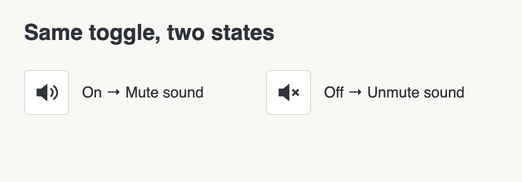

The diagram above was exported from draw.io. Its source (the exported page's mxGraphModel, read from the mxfile embedded in the PNG):
<mxGraphModel dx="520" dy="180" grid="0" page="1" pageScale="1" pageWidth="520" pageHeight="180" background="#F8F8F4" adaptiveColors="none" tooltips="1">
  <root>
    <mxCell id="0" />
    <mxCell id="1" parent="0" />
    <mxCell id="2" value="" style="html=1;rounded=1;arcSize=10;fillColor=#F8F8F4;strokeColor=none;" vertex="1" parent="1">
      <mxGeometry as="geometry" x="0" y="0" width="520" height="180" />
    </mxCell>
    <mxCell id="3" value="Same toggle, two states" style="html=1;text;fillColor=none;strokeColor=none;whiteSpace=wrap;overflow=hidden;fontFamily=Helvetica;fontSize=22;fontColor=#30343A;fontStyle=1;align=left;verticalAlign=middle;spacing=0;" vertex="1" parent="1">
      <mxGeometry as="geometry" x="24" y="16" width="472" height="32" />
    </mxCell>
    <mxCell id="4" value="" style="html=1;rounded=1;arcSize=10;fillColor=#FFFFFF;strokeColor=#DDDDD6;" vertex="1" parent="1" tooltip="Mute sound">
      <mxGeometry as="geometry" x="24" y="70" width="44" height="44" />
    </mxCell>
    <mxCell id="5" value="" style="html=1;shape=stencil(lVPbbsMgDP0aHjcF3F3yOLXdfyBCF1QKEaRr+veDubngSdHyFB/7YB+OA4N9bGWnmaicvGgGByZE7LQ86/DkXQKpcsO02CFsSygTXfWYO5lBN5iOffBnfTNN/+Ab1+pg+lyFI4O98s6lg8a7mOhMfGL65IP+Cv7qGsTYR3nrQ6Lh97cfEwAV7OAD580NjLUb6Eud6aqzXv78TqidzLUcXfx3tmxAJiDvjqgmp6xxC+7bBi4XBfllC5lvkcHXW8M6WVkf9TKRgtmqvA70+D9W8tdiFt2AugZk8/KW9xFXiAdB6iN+/LMDkHEETwOJunp1IVTd+EJGdXUpbiqL0thJXE3E0ZUWPv/1OAX0MaUUPnc4/gA=);strokeColor=#30343A;fillColor=#30343A;" vertex="1" parent="1" tooltip="Mute sound">
      <mxGeometry as="geometry" x="34" y="80" width="24" height="24" />
    </mxCell>
    <mxCell id="6" value="On → Mute sound" style="html=1;text;fillColor=none;strokeColor=none;whiteSpace=wrap;overflow=hidden;fontFamily=Helvetica;fontSize=15;fontColor=#30343A;fontStyle=0;align=left;verticalAlign=middle;spacing=0;" vertex="1" parent="1">
      <mxGeometry as="geometry" x="82" y="70" width="160" height="44" />
    </mxCell>
    <mxCell id="7" value="" style="html=1;rounded=1;arcSize=10;fillColor=#FFFFFF;strokeColor=#DDDDD6;" vertex="1" parent="1" tooltip="Unmute sound">
      <mxGeometry as="geometry" x="266" y="70" width="44" height="44" />
    </mxCell>
    <mxCell id="8" value="" style="html=1;shape=stencil(lZPbTsMwDIafJpegJR4DLtE23iNqPRotjaskY+PtcTCoB6RCrurD5z/O31bBPnV2QGU2wfao4KCMSQPaM8a7/pKx5ZybV+mYraTdPLU80WSpndztZyjlSGe8ujZ/8y50GF0uXTgq2DcUAg86ColxZV6lfKKIb5EuoZVcdBryFBmT55eeMgAb2MKLnDcKOO8r8OmefNVxX33/tEAHW3ol6um9uHYTEoT7kOx5MeVdmLCPFaw2M/ihBtY1a+h1aViHG08JpwUORqvK6xCP/2Ol3lX4Y8z6YnPpBf2H9bt16dkVf1+Pg+V3zCX52eD4CQ==);strokeColor=#30343A;fillColor=#30343A;" vertex="1" parent="1" tooltip="Unmute sound">
      <mxGeometry as="geometry" x="276" y="80" width="24" height="24" />
    </mxCell>
    <mxCell id="9" value="Off → Unmute sound" style="html=1;text;fillColor=none;strokeColor=none;whiteSpace=wrap;overflow=hidden;fontFamily=Helvetica;fontSize=15;fontColor=#30343A;fontStyle=0;align=left;verticalAlign=middle;spacing=0;" vertex="1" parent="1">
      <mxGeometry as="geometry" x="324" y="70" width="180" height="44" />
    </mxCell>
  </root>
</mxGraphModel>